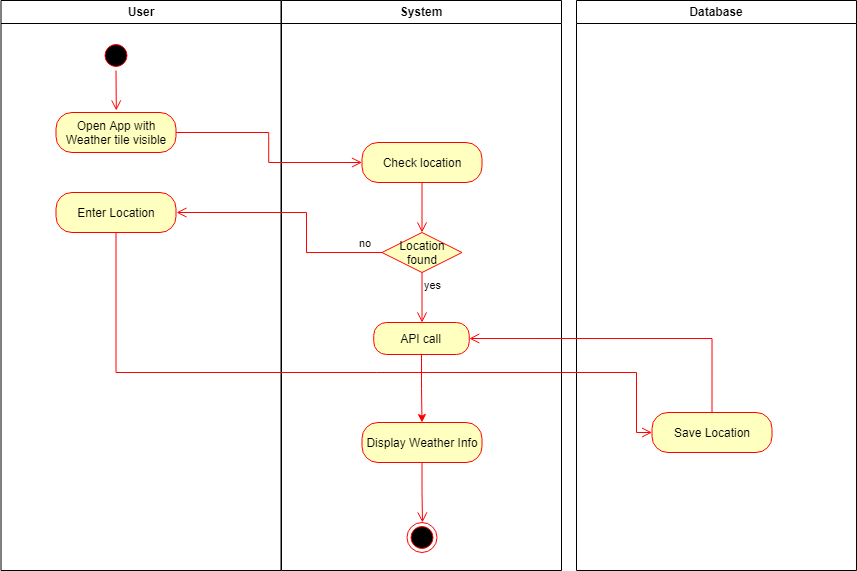

The diagram above was exported from draw.io. Its source (the exported page's mxGraphModel, read from the mxfile embedded in the PNG):
<mxGraphModel dx="1394" dy="775" grid="1" gridSize="10" guides="1" tooltips="1" connect="1" arrows="1" fold="1" page="1" pageScale="1" pageWidth="1169" pageHeight="826" background="none" math="0" shadow="0">
  <root>
    <mxCell id="0" />
    <mxCell id="1" parent="0" />
    <mxCell id="2" value="User" style="swimlane;whiteSpace=wrap" parent="1" vertex="1">
      <mxGeometry x="164.5" y="128" width="280" height="570" as="geometry" />
    </mxCell>
    <mxCell id="5" value="" style="ellipse;shape=startState;fillColor=#000000;strokeColor=#ff0000;" parent="2" vertex="1">
      <mxGeometry x="100" y="40" width="30" height="30" as="geometry" />
    </mxCell>
    <mxCell id="6" value="" style="edgeStyle=elbowEdgeStyle;elbow=horizontal;verticalAlign=bottom;endArrow=open;endSize=8;strokeColor=#FF0000;endFill=1;rounded=0" parent="2" source="5" edge="1">
      <mxGeometry x="100" y="40" as="geometry">
        <mxPoint x="115.5" y="110" as="targetPoint" />
      </mxGeometry>
    </mxCell>
    <mxCell id="9" value="" style="endArrow=open;strokeColor=#FF0000;endFill=1;rounded=0" parent="2" edge="1">
      <mxGeometry relative="1" as="geometry">
        <mxPoint x="115" y="220" as="targetPoint" />
      </mxGeometry>
    </mxCell>
    <mxCell id="11" value="" style="endArrow=open;strokeColor=#FF0000;endFill=1;rounded=0" parent="2" edge="1">
      <mxGeometry relative="1" as="geometry">
        <mxPoint x="115" y="270" as="sourcePoint" />
      </mxGeometry>
    </mxCell>
    <mxCell id="72qtu41gOQZsXavZt1Vy-43" value="Open App with Weather tile visible" style="rounded=1;whiteSpace=wrap;html=1;arcSize=40;fontColor=#000000;fillColor=#ffffc0;strokeColor=#ff0000;" parent="2" vertex="1">
      <mxGeometry x="55" y="112" width="120" height="40" as="geometry" />
    </mxCell>
    <mxCell id="72qtu41gOQZsXavZt1Vy-46" value="Enter Location" style="rounded=1;whiteSpace=wrap;html=1;arcSize=40;fontColor=#000000;fillColor=#ffffc0;strokeColor=#ff0000;" parent="2" vertex="1">
      <mxGeometry x="55" y="192" width="120" height="40" as="geometry" />
    </mxCell>
    <mxCell id="3" value="System" style="swimlane;whiteSpace=wrap" parent="1" vertex="1">
      <mxGeometry x="445" y="128" width="280" height="570" as="geometry" />
    </mxCell>
    <mxCell id="72qtu41gOQZsXavZt1Vy-45" value="" style="ellipse;html=1;shape=endState;fillColor=#000000;strokeColor=#ff0000;" parent="3" vertex="1">
      <mxGeometry x="125.5" y="522" width="30" height="30" as="geometry" />
    </mxCell>
    <mxCell id="72qtu41gOQZsXavZt1Vy-48" value="Check location" style="rounded=1;whiteSpace=wrap;html=1;arcSize=40;fontColor=#000000;fillColor=#ffffc0;strokeColor=#ff0000;" parent="3" vertex="1">
      <mxGeometry x="80.5" y="142" width="120" height="40" as="geometry" />
    </mxCell>
    <mxCell id="72qtu41gOQZsXavZt1Vy-49" value="" style="edgeStyle=orthogonalEdgeStyle;html=1;verticalAlign=bottom;endArrow=open;endSize=8;strokeColor=#ff0000;rounded=0;entryX=0.5;entryY=0;entryDx=0;entryDy=0;" parent="3" source="72qtu41gOQZsXavZt1Vy-48" target="72qtu41gOQZsXavZt1Vy-50" edge="1">
      <mxGeometry relative="1" as="geometry">
        <mxPoint x="140.5" y="242" as="targetPoint" />
      </mxGeometry>
    </mxCell>
    <mxCell id="72qtu41gOQZsXavZt1Vy-50" value="Location found" style="rhombus;whiteSpace=wrap;html=1;fillColor=#ffffc0;strokeColor=#ff0000;" parent="3" vertex="1">
      <mxGeometry x="100.5" y="232" width="80" height="40" as="geometry" />
    </mxCell>
    <mxCell id="72qtu41gOQZsXavZt1Vy-62" value="" style="edgeStyle=orthogonalEdgeStyle;rounded=0;orthogonalLoop=1;jettySize=auto;html=1;strokeColor=#FF0000;" parent="3" source="72qtu41gOQZsXavZt1Vy-53" target="72qtu41gOQZsXavZt1Vy-60" edge="1">
      <mxGeometry relative="1" as="geometry" />
    </mxCell>
    <mxCell id="72qtu41gOQZsXavZt1Vy-53" value="API call" style="rounded=1;whiteSpace=wrap;html=1;arcSize=40;fontColor=#000000;fillColor=#ffffc0;strokeColor=#ff0000;" parent="3" vertex="1">
      <mxGeometry x="92.25" y="322" width="95.5" height="32" as="geometry" />
    </mxCell>
    <mxCell id="72qtu41gOQZsXavZt1Vy-52" value="yes" style="edgeStyle=orthogonalEdgeStyle;html=1;align=left;verticalAlign=top;endArrow=open;endSize=8;strokeColor=#ff0000;rounded=0;entryX=0.5;entryY=0;entryDx=0;entryDy=0;" parent="3" source="72qtu41gOQZsXavZt1Vy-50" target="72qtu41gOQZsXavZt1Vy-53" edge="1">
      <mxGeometry x="-1" relative="1" as="geometry">
        <mxPoint x="375.5" y="252" as="targetPoint" />
        <Array as="points">
          <mxPoint x="140" y="322" />
          <mxPoint x="140" y="352" />
        </Array>
      </mxGeometry>
    </mxCell>
    <mxCell id="72qtu41gOQZsXavZt1Vy-60" value="Display Weather Info" style="rounded=1;whiteSpace=wrap;html=1;arcSize=40;fontColor=#000000;fillColor=#ffffc0;strokeColor=#ff0000;" parent="3" vertex="1">
      <mxGeometry x="80.5" y="422" width="120" height="40" as="geometry" />
    </mxCell>
    <mxCell id="72qtu41gOQZsXavZt1Vy-61" value="" style="edgeStyle=orthogonalEdgeStyle;html=1;verticalAlign=bottom;endArrow=open;endSize=8;strokeColor=#ff0000;rounded=0;" parent="3" source="72qtu41gOQZsXavZt1Vy-60" edge="1">
      <mxGeometry relative="1" as="geometry">
        <mxPoint x="141" y="522" as="targetPoint" />
      </mxGeometry>
    </mxCell>
    <mxCell id="4" value="Database" style="swimlane;whiteSpace=wrap" parent="1" vertex="1">
      <mxGeometry x="740" y="128" width="280" height="570" as="geometry" />
    </mxCell>
    <mxCell id="72qtu41gOQZsXavZt1Vy-58" value="Save Location" style="rounded=1;whiteSpace=wrap;html=1;arcSize=40;fontColor=#000000;fillColor=#ffffc0;strokeColor=#ff0000;" parent="4" vertex="1">
      <mxGeometry x="75.5" y="412" width="120" height="40" as="geometry" />
    </mxCell>
    <mxCell id="72qtu41gOQZsXavZt1Vy-51" value="no" style="edgeStyle=orthogonalEdgeStyle;html=1;align=left;verticalAlign=bottom;endArrow=open;endSize=8;strokeColor=#ff0000;rounded=0;" parent="1" source="72qtu41gOQZsXavZt1Vy-50" edge="1">
      <mxGeometry x="-0.7954" relative="1" as="geometry">
        <mxPoint x="340" y="340" as="targetPoint" />
        <Array as="points">
          <mxPoint x="470" y="380" />
          <mxPoint x="470" y="340" />
        </Array>
        <mxPoint as="offset" />
      </mxGeometry>
    </mxCell>
    <mxCell id="72qtu41gOQZsXavZt1Vy-57" value="" style="edgeStyle=elbowEdgeStyle;elbow=horizontal;verticalAlign=bottom;endArrow=open;endSize=8;strokeColor=#FF0000;endFill=1;rounded=0;exitX=1;exitY=0.5;exitDx=0;exitDy=0;entryX=0;entryY=0.5;entryDx=0;entryDy=0;" parent="1" source="72qtu41gOQZsXavZt1Vy-43" target="72qtu41gOQZsXavZt1Vy-48" edge="1">
      <mxGeometry x="110" y="50" as="geometry">
        <mxPoint x="289.9999999999998" y="248" as="targetPoint" />
        <mxPoint x="289.5" y="208" as="sourcePoint" />
      </mxGeometry>
    </mxCell>
    <mxCell id="72qtu41gOQZsXavZt1Vy-47" value="" style="edgeStyle=orthogonalEdgeStyle;html=1;verticalAlign=bottom;endArrow=open;endSize=8;strokeColor=#ff0000;rounded=0;entryX=0;entryY=0.5;entryDx=0;entryDy=0;" parent="1" source="72qtu41gOQZsXavZt1Vy-46" target="72qtu41gOQZsXavZt1Vy-58" edge="1">
      <mxGeometry relative="1" as="geometry">
        <mxPoint x="279.5" y="420" as="targetPoint" />
        <Array as="points">
          <mxPoint x="280" y="500" />
          <mxPoint x="800" y="500" />
        </Array>
      </mxGeometry>
    </mxCell>
    <mxCell id="72qtu41gOQZsXavZt1Vy-59" value="" style="edgeStyle=orthogonalEdgeStyle;html=1;verticalAlign=bottom;endArrow=open;endSize=8;strokeColor=#FF0000;rounded=0;entryX=1;entryY=0.5;entryDx=0;entryDy=0;exitX=0.5;exitY=0;exitDx=0;exitDy=0;" parent="1" source="72qtu41gOQZsXavZt1Vy-58" target="72qtu41gOQZsXavZt1Vy-53" edge="1">
      <mxGeometry relative="1" as="geometry">
        <mxPoint x="640" y="470" as="targetPoint" />
        <Array as="points">
          <mxPoint x="876" y="466" />
        </Array>
      </mxGeometry>
    </mxCell>
  </root>
</mxGraphModel>